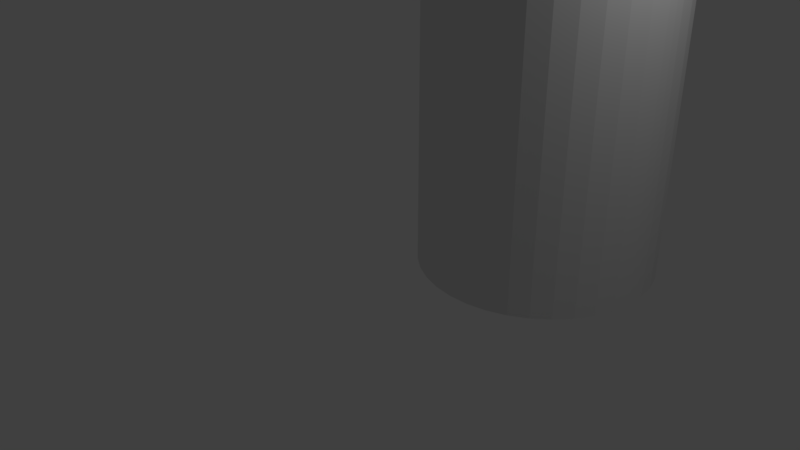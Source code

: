# Source: rod_1.blend  (saved by Blender 2.79.0; exported with 4.5.12 LTS)
import bpy
from mathutils import Matrix  # noqa: F401  (used for matrix-valued properties, if any)

bpy.ops.wm.read_factory_settings(use_empty=True)
scene = bpy.context.scene
scene.name = 'Scene'

# ---- collections
col_collection_1 = bpy.data.collections.new('Collection 1'); scene.collection.children.link(col_collection_1)

# ---- world
world_world = bpy.data.worlds.new('World'); scene.world = world_world
world_world.color = (0.05088, 0.05088, 0.05088)
world_world.use_sun_shadow = False
world_world.sun_shadow_jitter_overblur = 0.0
world_world.cycles.sampling_method = 'MANUAL'

# ---- cameras
cam_camera = bpy.data.cameras.new('Camera')
cam_camera.clip_end = 100.0
cam_camera.lens = 35.0
cam_camera.sensor_width = 32.0
cam_camera.sensor_height = 18.0
cam_camera.ortho_scale = 7.314
cam_camera.dof.focus_distance = 0.0
cam_camera.dof.aperture_fstop = 128.0

# ---- lights
light_lamp = bpy.data.lights.new('Lamp', 'POINT')
light_lamp.transmission_factor = 0.0
light_lamp.cutoff_distance = 30.0
light_lamp.energy = 100.0
light_lamp.shadow_buffer_clip_start = 1.001
light_lamp.shadow_soft_size = 0.1
light_lamp.shadow_maximum_resolution = 0.006
light_lamp.use_absolute_resolution = True

# ---- meshes
me_rod = bpy.data.meshes.new('rod')
me_rod.from_pydata([(2.995, 1.627, 29.0), (3.0, 1.5, 29.0), (3.0, 1.5, 0.0), (2.995, 1.373, 0.0), (2.995, 1.373, 29.0), (2.952, 1.122, 29.0), (2.952, 1.122, 0.0), (2.867, 0.8821, 29.0), (2.867, 0.8821, 0.0), (2.743, 0.66, 29.0), (2.743, 0.66, 0.0), (2.583, 0.4621, 29.0), (2.583, 0.4621, 0.0), (2.392, 0.294, 29.0), (2.392, 0.294, 0.0), (2.175, 0.1606, 29.0), (2.175, 0.1606, 0.0), (1.939, 0.06575, 29.0), (1.939, 0.06575, 0.0), (1.691, 0.01215, 29.0), (1.691, 0.01215, 0.0), (1.436, 0.001352, 29.0), (1.436, 0.001352, 0.0), (1.184, 0.03367, 29.0), (1.184, 0.03367, 0.0), (0.9407, 0.1082, 29.0), (0.9407, 0.1082, 0.0), (0.7135, 0.2227, 29.0), (0.7135, 0.2227, 0.0), (0.509, 0.374, 29.0), (0.509, 0.374, 0.0), (0.3329, 0.5577, 29.0), (0.3329, 0.5577, 0.0), (0.1905, 0.7685, 29.0), (0.1905, 0.7685, 0.0), (0.08568, 1.0, 29.0), (0.08568, 1.0, 0.0), (0.02158, 1.246, 29.0), (0.02158, 1.246, 0.0), (0.0, 1.5, 29.0), (0.0, 1.5, 0.0), (0.02158, 1.754, 29.0), (0.02158, 1.754, 0.0), (0.08568, 2.0, 29.0), (0.08568, 2.0, 0.0), (0.1905, 2.232, 29.0), (0.1905, 2.232, 0.0), (0.3329, 2.442, 29.0), (0.3329, 2.442, 0.0), (0.509, 2.626, 29.0), (0.509, 2.626, 0.0), (0.7135, 2.777, 29.0), (0.7135, 2.777, 0.0), (0.9407, 2.892, 29.0), (0.9407, 2.892, 0.0), (1.184, 2.966, 29.0), (1.184, 2.966, 0.0), (1.436, 2.999, 29.0), (1.436, 2.999, 0.0), (1.691, 2.988, 29.0), (1.691, 2.988, 0.0), (1.939, 2.934, 29.0), (1.939, 2.934, 0.0), (2.175, 2.839, 29.0), (2.175, 2.839, 0.0), (2.392, 2.706, 29.0), (2.392, 2.706, 0.0), (2.583, 2.538, 29.0), (2.583, 2.538, 0.0), (2.743, 2.34, 29.0), (2.743, 2.34, 0.0), (2.867, 2.118, 29.0), (2.867, 2.118, 0.0), (2.952, 1.878, 29.0), (2.952, 1.878, 0.0), (2.995, 1.627, 0.0), (1.5, 1.5, 29.0), (1.5, 1.5, 0.0)], [], [(0, 1, 2), (2, 1, 3), (1, 4, 3), (3, 4, 5), (3, 5, 6), (6, 5, 7), (6, 7, 8), (8, 7, 9), (8, 9, 10), (10, 9, 11), (10, 11, 12), (12, 11, 13), (12, 13, 14), (14, 13, 15), (14, 15, 16), (16, 15, 17), (16, 17, 18), (18, 17, 19), (18, 19, 20), (20, 19, 21), (20, 21, 22), (22, 21, 23), (22, 23, 24), (24, 23, 25), (24, 25, 26), (26, 25, 27), (26, 27, 28), (28, 27, 29), (28, 29, 30), (30, 29, 31), (30, 31, 32), (32, 31, 33), (32, 33, 34), (34, 33, 35), (34, 35, 36), (36, 35, 37), (36, 37, 38), (38, 37, 39), (38, 39, 40), (40, 39, 41), (40, 41, 42), (42, 41, 43), (42, 43, 44), (44, 43, 45), (44, 45, 46), (46, 45, 47), (46, 47, 48), (48, 47, 49), (48, 49, 50), (50, 49, 51), (50, 51, 52), (52, 51, 53), (52, 53, 54), (54, 53, 55), (54, 55, 56), (56, 55, 57), (56, 57, 58), (58, 57, 59), (58, 59, 60), (60, 59, 61), (60, 61, 62), (62, 61, 63), (62, 63, 64), (64, 63, 65), (64, 65, 66), (66, 65, 67), (66, 67, 68), (68, 67, 69), (68, 69, 70), (70, 69, 71), (70, 71, 72), (72, 71, 73), (72, 73, 74), (74, 73, 0), (74, 0, 75), (75, 0, 2), (1, 0, 76), (1, 76, 4), (9, 7, 76), (76, 7, 5), (76, 5, 4), (15, 13, 76), (76, 13, 11), (76, 11, 9), (21, 19, 76), (76, 19, 17), (76, 17, 15), (27, 25, 76), (76, 25, 23), (76, 23, 21), (33, 31, 76), (76, 31, 29), (76, 29, 27), (39, 37, 76), (76, 37, 35), (76, 35, 33), (45, 43, 76), (76, 43, 41), (76, 41, 39), (51, 49, 76), (76, 49, 47), (76, 47, 45), (57, 55, 76), (76, 55, 53), (76, 53, 51), (63, 61, 76), (76, 61, 59), (76, 59, 57), (69, 67, 76), (76, 67, 65), (76, 65, 63), (0, 73, 76), (76, 73, 71), (76, 71, 69), (2, 3, 77), (2, 77, 75), (70, 72, 77), (77, 72, 74), (77, 74, 75), (64, 66, 77), (77, 66, 68), (77, 68, 70), (58, 60, 77), (77, 60, 62), (77, 62, 64), (52, 54, 77), (77, 54, 56), (77, 56, 58), (46, 48, 77), (77, 48, 50), (77, 50, 52), (40, 42, 77), (77, 42, 44), (77, 44, 46), (34, 36, 77), (77, 36, 38), (77, 38, 40), (28, 30, 77), (77, 30, 32), (77, 32, 34), (22, 24, 77), (77, 24, 26), (77, 26, 28), (16, 18, 77), (77, 18, 20), (77, 20, 22), (10, 12, 77), (77, 12, 14), (77, 14, 16), (3, 6, 77), (77, 6, 8), (77, 8, 10)])
me_rod.use_remesh_preserve_volume = False
me_rod.use_remesh_preserve_attributes = False
me_rod.use_mirror_vertex_groups = False
me_rod.update()

# ---- objects
ob_rod = bpy.data.objects.new('rod', me_rod)
ob_lamp = bpy.data.objects.new('Lamp', light_lamp)
ob_camera = bpy.data.objects.new('Camera', cam_camera)

# ---- transforms, parenting, visibility, modifiers, constraints
ob_rod.location = (0.0, 0.0, 0.0)
ob_rod.lineart.crease_threshold = 0.0
ob_lamp.location = (4.076, 1.005, 5.904)
ob_lamp.rotation_euler = (0.6503, 0.05522, 1.866)
ob_lamp.lock_rotations_4d = False
ob_lamp.empty_display_type = 'ARROWS'
ob_lamp.color = (0.0, 0.0, 0.0, 0.0)
ob_lamp.lineart.crease_threshold = 0.0
ob_camera.location = (7.481, -6.508, 5.344)
ob_camera.rotation_euler = (1.109, 0.0, 0.8149)
ob_camera.lock_rotations_4d = False
ob_camera.empty_display_type = 'ARROWS'
ob_camera.color = (0.0, 0.0, 0.0, 0.0)
ob_camera.display_type = 'WIRE'
ob_camera.lineart.crease_threshold = 0.0

# ---- collection membership
col_collection_1.objects.link(ob_rod)
col_collection_1.objects.link(ob_lamp)
col_collection_1.objects.link(ob_camera)

# ---- scene / render settings (as saved in the file)
scene.camera = ob_camera
scene.frame_start = 1; scene.frame_end = 250; scene.frame_set(1)
scene.render.engine = 'BLENDER_EEVEE_NEXT'
scene.render.resolution_percentage = 50
scene.render.dither_intensity = 0.0
scene.cycles.use_denoising = False
scene.cycles.samples = 128
scene.cycles.sampling_pattern = 'TABULATED_SOBOL'
scene.cycles.use_adaptive_sampling = False
scene.cycles.use_light_tree = False
scene.cycles.blur_glossy = 0.0
scene.cycles.sample_clamp_indirect = 0.0
scene.view_settings.view_transform = 'Standard'
bpy.context.view_layer.update()
